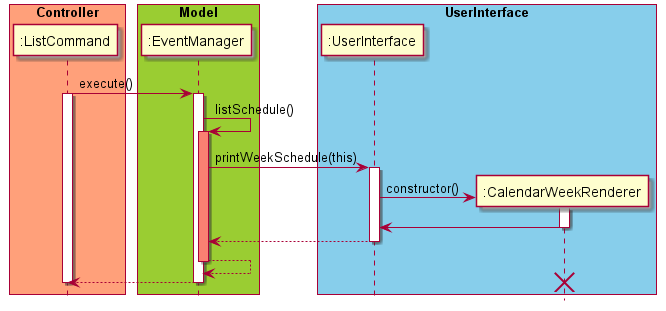

The diagram above was rendered by PlantUML. Its source (embedded in the PNG):
@startuml
hide footbox
skinparam BoxPadding 5

box "Controller" #LightSalmon
participant ":ListCommand"
end box

box "Model" #YellowGreen
participant ":EventManager"
end box

box "UserInterface" #skyblue
participant ":UserInterface"
participant ":CalendarWeekRenderer"
end box

":ListCommand" -> ":EventManager" : execute()
activate ":ListCommand"
activate ":EventManager"
":EventManager" -> ":EventManager" : listSchedule()
activate ":EventManager" #Salmon
":EventManager" -> ":UserInterface" : printWeekSchedule(this)
activate ":UserInterface"
":UserInterface" -> ":CalendarWeekRenderer"** : constructor()
activate ":CalendarWeekRenderer"
":CalendarWeekRenderer" -> ":UserInterface"
deactivate ":CalendarWeekRenderer"
":UserInterface" --> ":EventManager"
deactivate ":UserInterface"
":EventManager" --> ":EventManager"
deactivate ":EventManager"
":EventManager" --> ":ListCommand"
deactivate
deactivate ":ListCommand"
destroy ":CalendarWeekRenderer"

@enduml